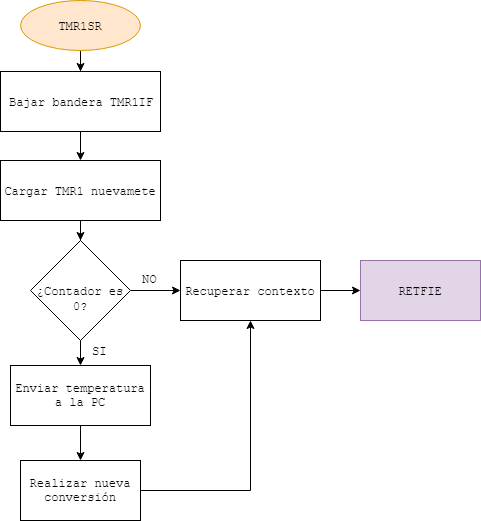

The diagram above was exported from draw.io. Its source (the exported page's mxGraphModel, read from the mxfile embedded in the PNG):
<mxGraphModel dx="1058" dy="808" grid="1" gridSize="10" guides="1" tooltips="1" connect="1" arrows="1" fold="1" page="1" pageScale="1" pageWidth="2336" pageHeight="1654" math="0" shadow="0">
  <root>
    <mxCell id="0" />
    <mxCell id="1" parent="0" />
    <mxCell id="Q7Rw6hIGg_ddtq2AHjed-8" style="edgeStyle=orthogonalEdgeStyle;rounded=0;orthogonalLoop=1;jettySize=auto;html=1;entryX=0.5;entryY=0;entryDx=0;entryDy=0;fontFamily=Courier New;" parent="1" source="XViRPjxjoo76Wmvbfab0-1" target="XViRPjxjoo76Wmvbfab0-2" edge="1">
      <mxGeometry relative="1" as="geometry" />
    </mxCell>
    <mxCell id="XViRPjxjoo76Wmvbfab0-1" value="&lt;font face=&quot;Courier New&quot;&gt;TMR1SR&lt;/font&gt;" style="ellipse;whiteSpace=wrap;html=1;fillColor=#ffe6cc;strokeColor=#d79b00;" parent="1" vertex="1">
      <mxGeometry x="430" y="20" width="120" height="50" as="geometry" />
    </mxCell>
    <mxCell id="Q7Rw6hIGg_ddtq2AHjed-9" style="edgeStyle=orthogonalEdgeStyle;rounded=0;orthogonalLoop=1;jettySize=auto;html=1;entryX=0.5;entryY=0;entryDx=0;entryDy=0;fontFamily=Courier New;" parent="1" source="XViRPjxjoo76Wmvbfab0-2" target="XViRPjxjoo76Wmvbfab0-3" edge="1">
      <mxGeometry relative="1" as="geometry" />
    </mxCell>
    <mxCell id="XViRPjxjoo76Wmvbfab0-2" value="&lt;font face=&quot;Courier New&quot;&gt;Bajar bandera TMR1IF&lt;/font&gt;" style="rounded=0;whiteSpace=wrap;html=1;" parent="1" vertex="1">
      <mxGeometry x="410" y="91" width="160" height="60" as="geometry" />
    </mxCell>
    <mxCell id="Q7Rw6hIGg_ddtq2AHjed-10" style="edgeStyle=orthogonalEdgeStyle;rounded=0;orthogonalLoop=1;jettySize=auto;html=1;entryX=0.5;entryY=0;entryDx=0;entryDy=0;fontFamily=Courier New;" parent="1" source="XViRPjxjoo76Wmvbfab0-3" target="Q7Rw6hIGg_ddtq2AHjed-2" edge="1">
      <mxGeometry relative="1" as="geometry" />
    </mxCell>
    <mxCell id="XViRPjxjoo76Wmvbfab0-3" value="&lt;font face=&quot;Courier New&quot;&gt;Cargar TMR1 nuevamete&lt;/font&gt;" style="rounded=0;whiteSpace=wrap;html=1;" parent="1" vertex="1">
      <mxGeometry x="410" y="180" width="160" height="60" as="geometry" />
    </mxCell>
    <mxCell id="Q7Rw6hIGg_ddtq2AHjed-12" style="edgeStyle=orthogonalEdgeStyle;rounded=0;orthogonalLoop=1;jettySize=auto;html=1;fontFamily=Courier New;" parent="1" source="Q7Rw6hIGg_ddtq2AHjed-2" target="Q7Rw6hIGg_ddtq2AHjed-3" edge="1">
      <mxGeometry relative="1" as="geometry" />
    </mxCell>
    <mxCell id="Q7Rw6hIGg_ddtq2AHjed-15" style="edgeStyle=orthogonalEdgeStyle;rounded=0;orthogonalLoop=1;jettySize=auto;html=1;entryX=0;entryY=0.5;entryDx=0;entryDy=0;fontFamily=Courier New;" parent="1" source="Q7Rw6hIGg_ddtq2AHjed-2" target="Q7Rw6hIGg_ddtq2AHjed-5" edge="1">
      <mxGeometry relative="1" as="geometry" />
    </mxCell>
    <mxCell id="Q7Rw6hIGg_ddtq2AHjed-2" value="&lt;font face=&quot;Courier New&quot;&gt;&lt;br&gt;¿Contador es 0?&lt;/font&gt;" style="rhombus;whiteSpace=wrap;html=1;" parent="1" vertex="1">
      <mxGeometry x="440" y="260" width="100" height="100" as="geometry" />
    </mxCell>
    <mxCell id="Q7Rw6hIGg_ddtq2AHjed-13" style="edgeStyle=orthogonalEdgeStyle;rounded=0;orthogonalLoop=1;jettySize=auto;html=1;entryX=0.5;entryY=0;entryDx=0;entryDy=0;fontFamily=Courier New;" parent="1" source="Q7Rw6hIGg_ddtq2AHjed-3" target="Q7Rw6hIGg_ddtq2AHjed-6" edge="1">
      <mxGeometry relative="1" as="geometry" />
    </mxCell>
    <mxCell id="Q7Rw6hIGg_ddtq2AHjed-3" value="Enviar temperatura a la PC&lt;br&gt;" style="rounded=0;whiteSpace=wrap;html=1;fontFamily=Courier New;" parent="1" vertex="1">
      <mxGeometry x="420" y="385" width="140" height="60" as="geometry" />
    </mxCell>
    <mxCell id="Q7Rw6hIGg_ddtq2AHjed-4" value="&lt;font face=&quot;Courier New&quot;&gt;RETFIE&lt;br&gt;&lt;/font&gt;" style="rounded=0;whiteSpace=wrap;html=1;fillColor=#e1d5e7;strokeColor=#9673a6;" parent="1" vertex="1">
      <mxGeometry x="770" y="280" width="120" height="60" as="geometry" />
    </mxCell>
    <mxCell id="Q7Rw6hIGg_ddtq2AHjed-16" style="edgeStyle=orthogonalEdgeStyle;rounded=0;orthogonalLoop=1;jettySize=auto;html=1;entryX=0;entryY=0.5;entryDx=0;entryDy=0;fontFamily=Courier New;" parent="1" source="Q7Rw6hIGg_ddtq2AHjed-5" target="Q7Rw6hIGg_ddtq2AHjed-4" edge="1">
      <mxGeometry relative="1" as="geometry" />
    </mxCell>
    <mxCell id="Q7Rw6hIGg_ddtq2AHjed-5" value="&lt;font face=&quot;Courier New&quot;&gt;Recuperar contexto&lt;/font&gt;" style="rounded=0;whiteSpace=wrap;html=1;" parent="1" vertex="1">
      <mxGeometry x="590" y="280" width="140" height="60" as="geometry" />
    </mxCell>
    <mxCell id="jf54Db7t_fL3wquXEh6E-1" style="edgeStyle=orthogonalEdgeStyle;rounded=0;orthogonalLoop=1;jettySize=auto;html=1;entryX=0.5;entryY=1;entryDx=0;entryDy=0;" edge="1" parent="1" source="Q7Rw6hIGg_ddtq2AHjed-6" target="Q7Rw6hIGg_ddtq2AHjed-5">
      <mxGeometry relative="1" as="geometry" />
    </mxCell>
    <mxCell id="Q7Rw6hIGg_ddtq2AHjed-6" value="Realizar nueva conversión" style="rounded=0;whiteSpace=wrap;html=1;fontFamily=Courier New;" parent="1" vertex="1">
      <mxGeometry x="430" y="480" width="120" height="60" as="geometry" />
    </mxCell>
    <mxCell id="Q7Rw6hIGg_ddtq2AHjed-17" value="NO" style="text;html=1;resizable=0;points=[];autosize=1;align=left;verticalAlign=top;spacingTop=-4;fontFamily=Courier New;" parent="1" vertex="1">
      <mxGeometry x="550" y="290" width="30" height="20" as="geometry" />
    </mxCell>
    <mxCell id="Q7Rw6hIGg_ddtq2AHjed-18" value="SI" style="text;html=1;resizable=0;points=[];autosize=1;align=left;verticalAlign=top;spacingTop=-4;fontFamily=Courier New;" parent="1" vertex="1">
      <mxGeometry x="500" y="362" width="30" height="20" as="geometry" />
    </mxCell>
  </root>
</mxGraphModel>